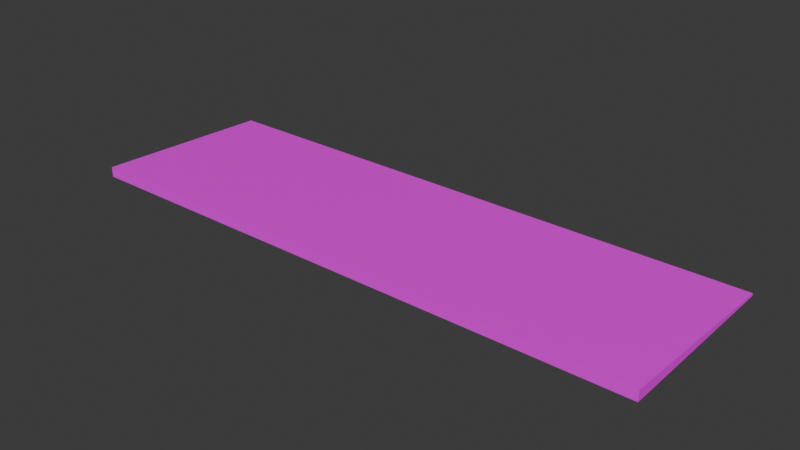 # Source: Mulch_optimized_.blend  (saved by Blender 4.0.36; exported with 4.5.12 LTS)
import bpy
from mathutils import Matrix  # noqa: F401  (used for matrix-valued properties, if any)

bpy.ops.wm.read_factory_settings(use_empty=True)
scene = bpy.context.scene
scene.name = 'Scene'

# ---- images (referenced by path relative to the original .blend; pixels are not part of the script)
import os
ASSET_DIR = os.environ.get("B2B_ASSET_DIR", "")  # directory of the original .blend (textures are referenced by path, not embedded)
HERE = os.path.dirname(os.path.abspath(__file__))  # packed textures are extracted next to this script under _unpacked/

def load_image(name, relpath, width, height, colorspace="sRGB"):
    """Load a texture the original file referenced (path relative to the .blend, or extracted next to this script)."""
    p = next((c for c in (os.path.join(HERE, relpath), os.path.join(ASSET_DIR, relpath)) if relpath and os.path.exists(c)), "")
    if p:
        img = bpy.data.images.load(p, check_existing=True)
        img.name = name
    else:  # same state as the original file: an image datablock whose file is absent (Cycles renders it pink)
        img = bpy.data.images.new(name, width, height)
        img.source = "FILE"
        img.filepath = "//" + (relpath or name)
    img.colorspace_settings.name = colorspace
    return img
img_black_mulch_pixelated_jpg = load_image('Black Mulch Pixelated.jpg', 'Black Mulch Pixelated.jpg', 1024, 1024, 'sRGB')

# ---- materials (node trees are filled in below, after node groups)
mat_material_001 = bpy.data.materials.new('Material.001')
mat_material_001.use_transparent_shadow = False

# ---- material node trees
mat_material_001.use_nodes = True; mat_material_001.node_tree.nodes.clear()
_N = mat_material_001.node_tree.nodes; _L = mat_material_001.node_tree.links
n0 = _N.new('ShaderNodeBsdfPrincipled'); n0.name = 'Principled BSDF'; n0.location = (10, 300)
n0.inputs[3].default_value = 1.45
n1 = _N.new('ShaderNodeOutputMaterial'); n1.name = 'Material Output'; n1.location = (300, 300)
n2 = _N.new('ShaderNodeTexImage'); n2.name = 'Image Texture'; n2.location = (-280, 275)
n2.image = img_black_mulch_pixelated_jpg
_L.new(n0.outputs[0], n1.inputs[0])
_L.new(n2.outputs[0], n0.inputs[0])
n1.is_active_output = True

# ---- world
world_world = bpy.data.worlds.new('World'); scene.world = world_world
world_world.use_nodes = True; world_world.node_tree.nodes.clear()
_N = world_world.node_tree.nodes; _L = world_world.node_tree.links
n0 = _N.new('ShaderNodeOutputWorld'); n0.name = 'World Output'; n0.location = (300, 300)
n1 = _N.new('ShaderNodeBackground'); n1.name = 'Background'; n1.location = (10, 300)
n1.inputs[0].default_value = (0.05088, 0.05088, 0.05088, 1.0)
_L.new(n1.outputs[0], n0.inputs[0])
n0.is_active_output = True
world_world.color = (0.05088, 0.05088, 0.05088)
world_world.use_sun_shadow = False
world_world.sun_shadow_jitter_overblur = 0.0

# ---- meshes
me_cube_001 = bpy.data.meshes.new('Cube.001')
me_cube_001.from_pydata([(-1.0, -1.0, -1.0), (-1.0, -1.0, 1.0), (-1.0, 1.0, -1.0), (-1.0, 1.0, -0.5282), (1.0, -1.0, -1.0), (1.0, -1.0, 1.0), (1.0, 1.0, -1.0), (1.0, 1.0, -0.5282)], [], [(0, 1, 3, 2), (2, 3, 7, 6), (6, 7, 5, 4), (4, 5, 1, 0), (7, 3, 1, 5)])
_uv = me_cube_001.uv_layers.new(name='UVMap')
_uv.uv.foreach_set('vector', [0.375, 0.0, 0.625, 0.0, 0.625, 0.25, 0.375, 0.25, 0.375, 0.25, 0.625, 0.25, 0.625, 0.5, 0.375, 0.5, 0.375, 0.5, 0.625, 0.5, 0.625, 0.75, 0.375, 0.75, 0.375, 0.75, 0.625, 0.75, 0.625, 1.0, 0.375, 1.0, 0.004381, 0.004047, 0.9963, 0.004047, 0.9963, 0.996, 0.004381, 0.996])
me_cube_001.materials.append(mat_material_001)
me_cube_001.update()

# ---- objects
ob_mulch = bpy.data.objects.new('Mulch', me_cube_001)

# ---- transforms, parenting, visibility, modifiers, constraints
ob_mulch.location = (0.0, 0.0, 0.1446)
ob_mulch.scale = (10.52, 3.367, 0.1865)

# ---- collection membership
scene.collection.objects.link(ob_mulch)

# ---- scene / render settings (as saved in the file)
scene.frame_start = 1; scene.frame_end = 250; scene.frame_set(1)
scene.render.engine = 'BLENDER_EEVEE_NEXT'
scene.cycles.sampling_pattern = 'TABULATED_SOBOL'
bpy.context.view_layer.update()

# ---- added for rendering (the .blend has no active camera and no usable light): camera, sun
cam_auto = bpy.data.cameras.new('AutoCamera')
cam_auto.lens = 50.0
cam_auto.sensor_width = 36.0
cam_auto.clip_end = 1000.0
ob_auto_camera = bpy.data.objects.new('AutoCamera', cam_auto)
scene.collection.objects.link(ob_auto_camera)
ob_auto_camera.location = (20.4428, -24.5314, 16.4988)
ob_auto_camera.rotation_euler = (1.09748, -7.21219e-08, 0.694738)
scene.camera = ob_auto_camera
light_auto_sun = bpy.data.lights.new('AutoSun', 'SUN')
light_auto_sun.energy = 3.0
light_auto_sun.angle = 0.0523599
ob_auto_sun = bpy.data.objects.new('AutoSun', light_auto_sun)
scene.collection.objects.link(ob_auto_sun)
ob_auto_sun.rotation_euler = (0.872665, 0.174533, 0.523599)
bpy.context.view_layer.update()
